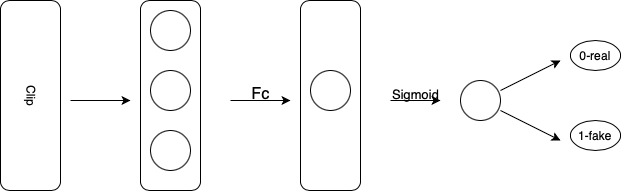

The diagram above was exported from draw.io. Its source (the exported page's mxGraphModel, read from the mxfile embedded in the PNG):
<mxGraphModel dx="610" dy="1543" grid="1" gridSize="10" guides="1" tooltips="1" connect="1" arrows="1" fold="1" page="1" pageScale="1" pageWidth="827" pageHeight="1169" math="0" shadow="0">
  <root>
    <mxCell id="0" />
    <mxCell id="1" parent="0" />
    <mxCell id="hsLN1RV7ahOY3MAsiVdf-10" value="" style="rounded=1;whiteSpace=wrap;html=1;" vertex="1" parent="1">
      <mxGeometry x="280" y="-340" width="60" height="190" as="geometry" />
    </mxCell>
    <mxCell id="hsLN1RV7ahOY3MAsiVdf-1" value="Clip" style="rounded=1;whiteSpace=wrap;html=1;direction=south;textDirection=vertical-rl;labelPosition=center;verticalLabelPosition=middle;align=center;verticalAlign=middle;" vertex="1" parent="1">
      <mxGeometry x="140" y="-340" width="60" height="190" as="geometry" />
    </mxCell>
    <mxCell id="hsLN1RV7ahOY3MAsiVdf-4" value="" style="endArrow=classic;html=1;rounded=0;" edge="1" parent="1">
      <mxGeometry width="50" height="50" relative="1" as="geometry">
        <mxPoint x="370" y="-240" as="sourcePoint" />
        <mxPoint x="430" y="-240" as="targetPoint" />
      </mxGeometry>
    </mxCell>
    <mxCell id="hsLN1RV7ahOY3MAsiVdf-7" value="&lt;span style=&quot;font-weight: normal;&quot;&gt;&lt;font style=&quot;font-size: 16px;&quot;&gt;Fc&lt;/font&gt;&lt;/span&gt;" style="text;strokeColor=none;fillColor=none;html=1;fontSize=24;fontStyle=1;verticalAlign=middle;align=center;" vertex="1" parent="1">
      <mxGeometry x="350" y="-270" width="100" height="40" as="geometry" />
    </mxCell>
    <mxCell id="hsLN1RV7ahOY3MAsiVdf-8" value="" style="ellipse;whiteSpace=wrap;html=1;aspect=fixed;" vertex="1" parent="1">
      <mxGeometry x="290" y="-330" width="40" height="40" as="geometry" />
    </mxCell>
    <mxCell id="hsLN1RV7ahOY3MAsiVdf-12" value="" style="ellipse;whiteSpace=wrap;html=1;aspect=fixed;" vertex="1" parent="1">
      <mxGeometry x="290" y="-270" width="40" height="40" as="geometry" />
    </mxCell>
    <mxCell id="hsLN1RV7ahOY3MAsiVdf-13" value="" style="ellipse;whiteSpace=wrap;html=1;aspect=fixed;" vertex="1" parent="1">
      <mxGeometry x="290" y="-210" width="40" height="40" as="geometry" />
    </mxCell>
    <mxCell id="hsLN1RV7ahOY3MAsiVdf-14" value="" style="endArrow=classic;html=1;rounded=0;" edge="1" parent="1">
      <mxGeometry width="50" height="50" relative="1" as="geometry">
        <mxPoint x="210" y="-240" as="sourcePoint" />
        <mxPoint x="270" y="-240" as="targetPoint" />
      </mxGeometry>
    </mxCell>
    <mxCell id="hsLN1RV7ahOY3MAsiVdf-15" value="" style="rounded=1;whiteSpace=wrap;html=1;" vertex="1" parent="1">
      <mxGeometry x="440" y="-340" width="60" height="190" as="geometry" />
    </mxCell>
    <mxCell id="hsLN1RV7ahOY3MAsiVdf-17" value="" style="ellipse;whiteSpace=wrap;html=1;aspect=fixed;" vertex="1" parent="1">
      <mxGeometry x="450" y="-270" width="40" height="40" as="geometry" />
    </mxCell>
    <mxCell id="hsLN1RV7ahOY3MAsiVdf-20" value="" style="endArrow=classic;html=1;rounded=0;" edge="1" parent="1">
      <mxGeometry width="50" height="50" relative="1" as="geometry">
        <mxPoint x="530" y="-240" as="sourcePoint" />
        <mxPoint x="580" y="-240" as="targetPoint" />
      </mxGeometry>
    </mxCell>
    <mxCell id="hsLN1RV7ahOY3MAsiVdf-23" value="&lt;font style=&quot;font-weight: normal; font-size: 13px;&quot;&gt;Sigmoid&lt;/font&gt;" style="text;strokeColor=none;fillColor=none;html=1;fontSize=24;fontStyle=1;verticalAlign=middle;align=center;" vertex="1" parent="1">
      <mxGeometry x="500" y="-270" width="110" height="40" as="geometry" />
    </mxCell>
    <mxCell id="hsLN1RV7ahOY3MAsiVdf-24" value="" style="ellipse;whiteSpace=wrap;html=1;aspect=fixed;" vertex="1" parent="1">
      <mxGeometry x="600" y="-260" width="40" height="40" as="geometry" />
    </mxCell>
    <mxCell id="hsLN1RV7ahOY3MAsiVdf-25" value="" style="endArrow=classic;html=1;rounded=0;exitX=1;exitY=0.25;exitDx=0;exitDy=0;exitPerimeter=0;" edge="1" parent="1" source="hsLN1RV7ahOY3MAsiVdf-24">
      <mxGeometry width="50" height="50" relative="1" as="geometry">
        <mxPoint x="510" y="-230" as="sourcePoint" />
        <mxPoint x="700" y="-280" as="targetPoint" />
      </mxGeometry>
    </mxCell>
    <mxCell id="hsLN1RV7ahOY3MAsiVdf-26" value="" style="endArrow=classic;html=1;rounded=0;exitX=1;exitY=0.75;exitDx=0;exitDy=0;exitPerimeter=0;" edge="1" parent="1" source="hsLN1RV7ahOY3MAsiVdf-24">
      <mxGeometry width="50" height="50" relative="1" as="geometry">
        <mxPoint x="510" y="-230" as="sourcePoint" />
        <mxPoint x="700" y="-200" as="targetPoint" />
      </mxGeometry>
    </mxCell>
    <mxCell id="hsLN1RV7ahOY3MAsiVdf-29" value="0-real" style="ellipse;whiteSpace=wrap;html=1;" vertex="1" parent="1">
      <mxGeometry x="710" y="-300" width="50" height="30" as="geometry" />
    </mxCell>
    <mxCell id="hsLN1RV7ahOY3MAsiVdf-30" value="1-fake" style="ellipse;whiteSpace=wrap;html=1;" vertex="1" parent="1">
      <mxGeometry x="710" y="-220" width="50" height="30" as="geometry" />
    </mxCell>
  </root>
</mxGraphModel>